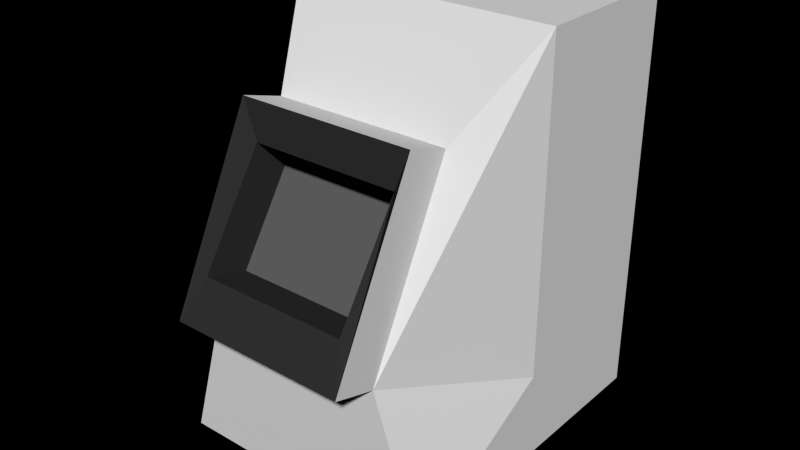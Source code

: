 # Source: ordi_seul_au_centre_.blend  (saved by Blender 2.68.0; exported with 4.5.12 LTS)
import bpy
from mathutils import Matrix  # noqa: F401  (used for matrix-valued properties, if any)

bpy.ops.wm.read_factory_settings(use_empty=True)
scene = bpy.context.scene
scene.name = 'Scene'

# ---- collections
col_collection_2 = bpy.data.collections.new('Collection 2'); scene.collection.children.link(col_collection_2)

# ---- materials (node trees are filled in below, after node groups)
mat_material = bpy.data.materials.new('Material')
mat_material.alpha_threshold = 0.0
mat_material.use_transparent_shadow = False
mat_material.roughness = 0.5
mat_material.line_color = (0.0, 0.0, 0.0, 1.0)
mat_material_001 = bpy.data.materials.new('Material.001')
mat_material_001.alpha_threshold = 0.0
mat_material_001.use_transparent_shadow = False
mat_material_001.roughness = 0.5
mat_material_001.specular_intensity = 0.6174
mat_material_001.line_color = (0.0, 0.0, 0.0, 1.0)
mat_material_020 = bpy.data.materials.new('Material.020')
mat_material_020.alpha_threshold = 0.0
mat_material_020.use_transparent_shadow = False
mat_material_020.diffuse_color = (0.0331, 0.0331, 0.0331, 1.0)
mat_material_020.specular_color = (0.0, 0.0, 0.0)
mat_material_020.roughness = 0.5
mat_material_020.specular_intensity = 0.8456
mat_material_020.line_color = (0.0, 0.0, 0.0, 1.0)
mat_material_023 = bpy.data.materials.new('Material.023')
mat_material_023.alpha_threshold = 0.0
mat_material_023.use_transparent_shadow = False
mat_material_023.diffuse_color = (0.1193, 0.1193, 0.1193, 1.0)
mat_material_023.roughness = 0.5
mat_material_023.specular_intensity = 0.7617
mat_material_023.line_color = (0.0, 0.0, 0.0, 1.0)

# ---- material node trees

# ---- world
world_world = bpy.data.worlds.new('World'); scene.world = world_world
world_world.color = (0.0, 0.0, 0.0)
world_world.use_sun_shadow = False
world_world.sun_shadow_jitter_overblur = 0.0
world_world.cycles.sampling_method = 'MANUAL'
world_world.cycles.sample_map_resolution = 256

# ---- meshes
me_cube_004 = bpy.data.meshes.new('Cube.004')
me_cube_004.from_pydata([(-0.8541, -1.0, -0.5046), (-0.8541, 1.0, -0.5046), (1.146, 1.0, -0.5046), (1.146, -1.0, -0.5046), (-0.3255, -0.6658, 0.2874), (-0.3255, 0.6658, 0.2874), (1.146, 1.0, 0.5046), (1.146, -1.0, 0.5046), (-0.3255, 0.0, 0.2874), (-0.8751, 0.6658, -0.1524), (-0.8541, 0.0, -0.5046), (-0.8751, -0.6658, -0.1524), (0.1459, 1.0, 0.5046), (1.146, 1.0, -0.29), (0.1459, 1.0, -0.5046), (1.146, 0.0, 0.5046), (1.146, -1.0, -0.29), (1.146, 0.0, -0.5046), (0.1459, -1.0, 0.5046), (0.1459, -1.0, -0.5046), (-0.8751, 0.0, -0.1524), (0.1459, 1.0, -0.29), (1.146, 0.0, -0.29), (0.1459, -1.0, -0.29), (0.1459, 0.0, -0.5046), (0.1459, 0.0, 0.5046), (-0.329, -0.5527, 0.192), (-0.329, 0.5636, 0.192), (-0.329, 0.1023, 0.192), (-0.7344, 0.5636, -0.05696), (-0.7344, -0.5527, -0.05696), (-0.7344, 0.1023, -0.05696), (-0.5963, -0.6687, 0.3206), (-0.5963, 0.663, 0.3206), (-0.5963, -0.002839, 0.3206), (-1.146, 0.663, -0.1193), (-1.146, -0.6687, -0.1193), (-1.146, -0.002839, -0.1193), (-0.5998, -0.5556, 0.2251), (-0.5998, 0.5607, 0.2251), (-0.5998, 0.09943, 0.2251), (-1.005, 0.5607, -0.0238), (-1.005, -0.5556, -0.0238), (-1.005, 0.09943, -0.0238)], [], [(27, 28, 40, 39), (20, 9, 1, 10), (21, 13, 2, 14), (22, 16, 3, 17), (23, 11, 0, 19), (24, 14, 2, 17), (25, 12, 5, 8), (11, 20, 10, 0), (29, 27, 39, 41), (9, 21, 14, 1), (5, 12, 21, 9), (12, 6, 13, 21), (13, 22, 17, 2), (6, 15, 22, 13), (15, 7, 16, 22), (16, 23, 19, 3), (7, 18, 23, 16), (18, 4, 11, 23), (19, 24, 17, 3), (0, 10, 24, 19), (10, 1, 14, 24), (18, 25, 8, 4), (7, 15, 25, 18), (15, 6, 12, 25), (26, 28, 27, 29, 31, 30), (26, 30, 42, 38), (30, 31, 43, 42), (20, 11, 36, 37), (8, 5, 33, 34), (34, 33, 39, 40), (37, 36, 42, 43), (35, 37, 43, 41), (32, 34, 40, 38), (33, 35, 41, 39), (36, 32, 38, 42), (5, 9, 35, 33), (9, 20, 37, 35), (31, 29, 41, 43), (28, 26, 38, 40), (4, 8, 34, 32), (11, 4, 32, 36)])
me_cube_004.polygons.foreach_set('material_index', [2, 0, 0, 0, 0, 0, 0, 0, 2, 0, 0, 0, 0, 0, 0, 0, 0, 0, 0, 0, 0, 0, 0, 0, 3, 2, 2, 0, 0, 2, 2, 2, 2, 2, 2, 0, 0, 2, 2, 0, 0])
_uv = me_cube_004.uv_layers.new(name='UVMap')
_uv.uv.foreach_set('vector', [0.4481, 0.4511, 0.4859, 0.4421, 0.4859, 0.4421, 0.4481, 0.4511, 0.8062, 0.3875, 0.875, 0.3875, 0.9114, 0.2774, 0.8077, 0.2774, 1.032, 0.2985, 1.253, 0.2148, 1.253, 0.0927, 1.032, 0.2122, 1.063, 0.2148, 0.8734, 0.2148, 0.8734, 0.0927, 1.063, 0.0927, 0.7639, 0.2985, 0.7375, 0.3875, 0.704, 0.2774, 0.7639, 0.2122, 0.898, 0.2122, 1.032, 0.2122, 1.253, 0.0927, 1.063, 0.0927, 0.898, 0.6182, 1.032, 0.6182, 0.9281, 0.5271, 0.8496, 0.5271, 0.7375, 0.3875, 0.8062, 0.3875, 0.8077, 0.2774, 0.704, 0.2774, 0.4367, 0.3581, 0.4481, 0.4511, 0.4481, 0.4511, 0.4367, 0.3581, 0.875, 0.3875, 1.032, 0.2985, 1.032, 0.2122, 0.9114, 0.2774, 0.9281, 0.5271, 1.032, 0.6182, 1.032, 0.2985, 0.875, 0.3875, 1.032, 0.6182, 1.253, 0.6672, 1.253, 0.2148, 1.032, 0.2985, 1.253, 0.2148, 1.063, 0.2148, 1.063, 0.0927, 1.253, 0.0927, 1.253, 0.6672, 1.063, 0.6672, 1.063, 0.2148, 1.253, 0.2148, 1.063, 0.6672, 0.8734, 0.6672, 0.8734, 0.2148, 1.063, 0.2148, 0.8734, 0.2148, 0.7639, 0.2985, 0.7639, 0.2122, 0.8734, 0.0927, 0.8734, 0.6672, 0.7639, 0.6182, 0.7639, 0.2985, 0.8734, 0.2148, 0.7639, 0.6182, 0.7712, 0.5271, 0.7375, 0.3875, 0.7639, 0.2985, 0.7639, 0.2122, 0.898, 0.2122, 1.063, 0.0927, 0.8734, 0.0927, 0.704, 0.2774, 0.8077, 0.2774, 0.898, 0.2122, 0.7639, 0.2122, 0.8077, 0.2774, 0.9114, 0.2774, 1.032, 0.2122, 0.898, 0.2122, 0.7639, 0.6182, 0.898, 0.6182, 0.8496, 0.5271, 0.7712, 0.5271, 0.8734, 0.6672, 1.063, 0.6672, 0.898, 0.6182, 0.7639, 0.6182, 1.063, 0.6672, 1.253, 0.6672, 1.032, 0.6182, 0.898, 0.6182, 0.5421, 0.4288, 0.4859, 0.4421, 0.4481, 0.4511, 0.4367, 0.3581, 0.4727, 0.3477, 0.5263, 0.3323, 0.5421, 0.4288, 0.5263, 0.3323, 0.5263, 0.3323, 0.5421, 0.4288, 0.5263, 0.3323, 0.4727, 0.3477, 0.4727, 0.3477, 0.5263, 0.3323, 0.8062, 0.3875, 0.7375, 0.3875, 0.7375, 0.3875, 0.8062, 0.3875, 0.8496, 0.5271, 0.9281, 0.5271, 0.9281, 0.5271, 0.8496, 0.5271, 0.8496, 0.5271, 0.9281, 0.5271, 0.9156, 0.512, 0.8613, 0.512, 0.8062, 0.3875, 0.7375, 0.3875, 0.7574, 0.3975, 0.8272, 0.3975, 0.875, 0.3875, 0.8062, 0.3875, 0.8272, 0.3975, 0.8764, 0.3975, 0.7712, 0.5271, 0.8496, 0.5271, 0.8613, 0.512, 0.7842, 0.512, 0.9281, 0.5271, 0.875, 0.3875, 0.8764, 0.3975, 0.9156, 0.512, 0.7375, 0.3875, 0.7712, 0.5271, 0.7842, 0.512, 0.7574, 0.3975, 0.9281, 0.5271, 0.875, 0.3875, 0.875, 0.3875, 0.9281, 0.5271, 0.875, 0.3875, 0.8062, 0.3875, 0.8062, 0.3875, 0.875, 0.3875, 0.4727, 0.3477, 0.4367, 0.3581, 0.4367, 0.3581, 0.4727, 0.3477, 0.4859, 0.4421, 0.5421, 0.4288, 0.5421, 0.4288, 0.4859, 0.4421, 0.7712, 0.5271, 0.8496, 0.5271, 0.8496, 0.5271, 0.7712, 0.5271, 0.7375, 0.3875, 0.7712, 0.5271, 0.7712, 0.5271, 0.7375, 0.3875])
me_cube_004.materials.append(mat_material)
me_cube_004.materials.append(mat_material_001)
me_cube_004.materials.append(mat_material_020)
me_cube_004.materials.append(mat_material_023)
me_cube_004.use_remesh_preserve_volume = False
me_cube_004.use_remesh_preserve_attributes = False
me_cube_004.use_mirror_vertex_groups = False
me_cube_004.update()

# ---- objects
ob_ordinateur_s_1 = bpy.data.objects.new('ordinateur s 1', me_cube_004)

# ---- transforms, parenting, visibility, modifiers, constraints
ob_ordinateur_s_1.location = (0.0, 0.0, 0.0)
ob_ordinateur_s_1.rotation_euler = (0.0, -0.0, 1.571)
ob_ordinateur_s_1.scale = (0.3448, 0.2883, 0.865)
ob_ordinateur_s_1.lineart.crease_threshold = 0.0

# ---- collection membership
col_collection_2.objects.link(ob_ordinateur_s_1)

# ---- scene / render settings (as saved in the file)
scene.frame_start = 1; scene.frame_end = 50; scene.frame_set(0)
scene.render.engine = 'BLENDER_EEVEE_NEXT'
scene.render.image_settings.color_mode = 'RGB'
scene.render.image_settings.compression = 90
scene.render.resolution_percentage = 50
scene.render.dither_intensity = 0.0
scene.cycles.use_denoising = False
scene.cycles.samples = 10
scene.cycles.sampling_pattern = 'TABULATED_SOBOL'
scene.cycles.light_sampling_threshold = 0.0
scene.cycles.use_adaptive_sampling = False
scene.cycles.use_light_tree = False
scene.cycles.blur_glossy = 0.0
scene.cycles.volume_bounces = 1
scene.cycles.pixel_filter_type = 'GAUSSIAN'
scene.cycles.sample_clamp_indirect = 0.0
scene.view_settings.view_transform = 'Standard'
bpy.context.view_layer.update()

# ---- added for rendering (the .blend has no active camera and no usable light): camera, sun
cam_auto = bpy.data.cameras.new('AutoCamera')
cam_auto.lens = 50.0
cam_auto.sensor_width = 36.0
cam_auto.clip_end = 1000.0
ob_auto_camera = bpy.data.objects.new('AutoCamera', cam_auto)
scene.collection.objects.link(ob_auto_camera)
ob_auto_camera.location = (1.21309, -1.45571, 0.97047)
ob_auto_camera.rotation_euler = (1.09748, -7.21219e-08, 0.694738)
scene.camera = ob_auto_camera
light_auto_sun = bpy.data.lights.new('AutoSun', 'SUN')
light_auto_sun.energy = 3.0
light_auto_sun.angle = 0.0523599
ob_auto_sun = bpy.data.objects.new('AutoSun', light_auto_sun)
scene.collection.objects.link(ob_auto_sun)
ob_auto_sun.rotation_euler = (0.872665, 0.174533, 0.523599)
bpy.context.view_layer.update()
